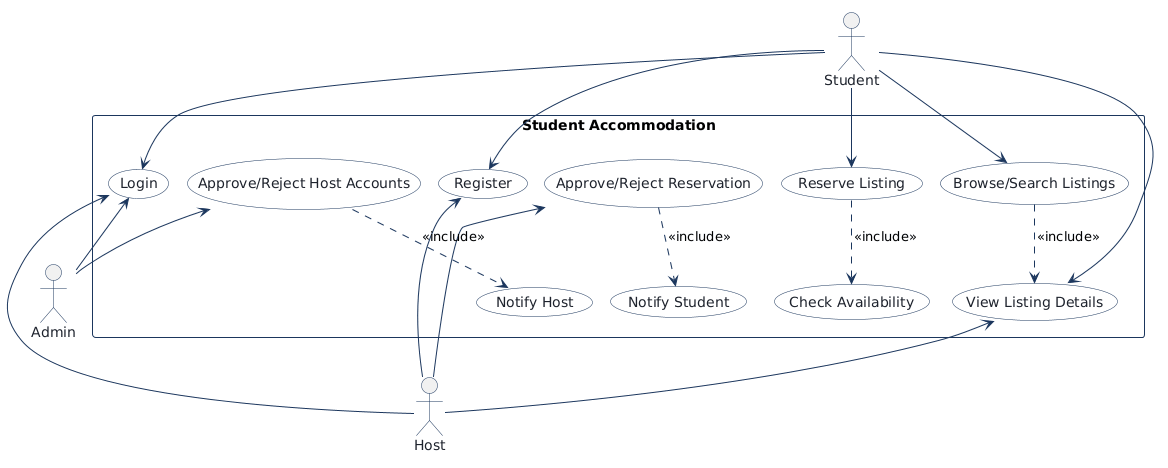

The diagram above was rendered by PlantUML. Its source (embedded in the PNG):
@startuml
!pragma layout smetana
!pragma layout smetana
skinparam shadowing false
skinparam actorBorderColor #1B365D
skinparam actorFontColor #1E232D
skinparam usecaseBackgroundColor #FFFFFF
skinparam usecaseBorderColor #1B365D
skinparam usecaseFontColor #1E232D
skinparam rectangleBorderColor #1B365D
skinparam rectangleBackgroundColor #F8FAFC
skinparam arrowColor #1B365D

actor "Student" as Student

rectangle "Student Accommodation" {
  usecase "Login" as Login
  usecase "Register" as Register
  usecase "Browse/Search Listings" as Browse_Search_Listings
  usecase "View Listing Details" as View_Listing_Details
  usecase "Reserve Listing" as Reserve_Listing
  usecase "Check Availability" as Check_Availability
  usecase "Approve/Reject Reservation" as Approve_Reject_Reservation
  usecase "Notify Student" as Notify_Student
  usecase "Approve/Reject Host Accounts" as Approve_Reject_Host_Accounts
  usecase "Notify Host" as Notify_Host
}

actor "Host" as Host
actor "Admin" as Admin

Student --> Login
Login <-- Host
Login <-- Admin
Student --> Register
Register <-- Host
Student --> Browse_Search_Listings
Browse_Search_Listings ..> View_Listing_Details : <<include>>
Student --> View_Listing_Details
View_Listing_Details <-- Host
Student --> Reserve_Listing
Reserve_Listing ..> Check_Availability : <<include>>
Approve_Reject_Reservation <-- Host
Approve_Reject_Reservation ..> Notify_Student : <<include>>
Approve_Reject_Host_Accounts <-- Admin
Approve_Reject_Host_Accounts ..> Notify_Host : <<include>>

@enduml